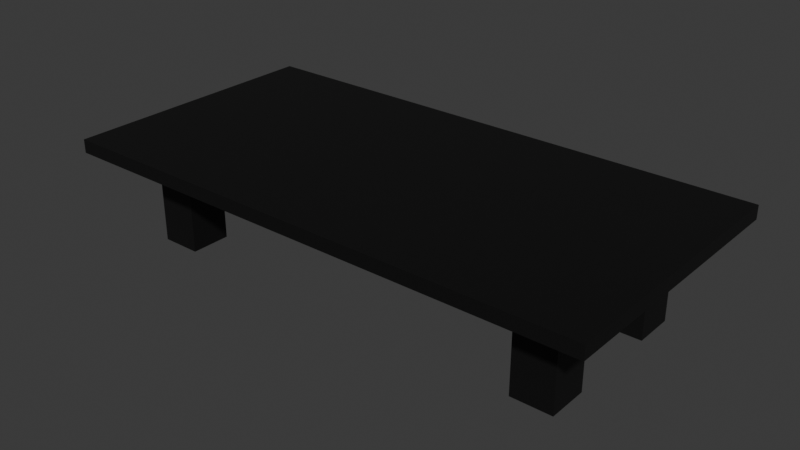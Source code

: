 # Source: Table_dadami.blend  (saved by Blender 4.3.34; exported with 4.5.12 LTS)
import bpy
from mathutils import Matrix  # noqa: F401  (used for matrix-valued properties, if any)

bpy.ops.wm.read_factory_settings(use_empty=True)
scene = bpy.context.scene
scene.name = 'Scene'

# ---- collections
col_collection = bpy.data.collections.new('Collection'); scene.collection.children.link(col_collection)

# ---- materials (node trees are filled in below, after node groups)
mat_tablematerial_002 = bpy.data.materials.new('tableMaterial.002')

# ---- material node trees
mat_tablematerial_002.use_nodes = True; mat_tablematerial_002.node_tree.nodes.clear()
_N = mat_tablematerial_002.node_tree.nodes; _L = mat_tablematerial_002.node_tree.links
n0 = _N.new('ShaderNodeBsdfPrincipled'); n0.name = 'Principled BSDF'; n0.location = (10, 300)
n0.inputs[0].default_value = (0.02096, 0.02096, 0.02096, 1.0)
n0.inputs[1].default_value = 0.8
n0.inputs[3].default_value = 2.0
n1 = _N.new('ShaderNodeOutputMaterial'); n1.name = 'Material Output'; n1.location = (300, 300)
_L.new(n0.outputs[0], n1.inputs[0])
n1.is_active_output = True

# ---- world
world_world = bpy.data.worlds.new('World'); scene.world = world_world
world_world.use_nodes = True; world_world.node_tree.nodes.clear()
_N = world_world.node_tree.nodes; _L = world_world.node_tree.links
n0 = _N.new('ShaderNodeOutputWorld'); n0.name = 'World Output'; n0.location = (300, 300)
n1 = _N.new('ShaderNodeBackground'); n1.name = 'Background'; n1.location = (10, 300)
n1.inputs[0].default_value = (0.05088, 0.05088, 0.05088, 1.0)
_L.new(n1.outputs[0], n0.inputs[0])
n0.is_active_output = True
world_world.color = (0.05088, 0.05088, 0.05088)
world_world.sun_shadow_jitter_overblur = 0.0

# ---- meshes
me_cube_001 = bpy.data.meshes.new('Cube.001')
me_cube_001.from_pydata([(-1.0, -1.0, -1.0), (-1.0, -1.0, 1.0), (-1.0, 1.0, -1.0), (-1.0, 1.0, 1.0), (1.0, -1.0, -1.0), (1.0, -1.0, 1.0), (1.0, 1.0, -1.0), (1.0, 1.0, 1.0)], [], [(0, 1, 3, 2), (2, 3, 7, 6), (6, 7, 5, 4), (4, 5, 1, 0), (2, 6, 4, 0), (7, 3, 1, 5)])
_uv = me_cube_001.uv_layers.new(name='UVMap')
_uv.uv.foreach_set('vector', [0.375, 0.0, 0.625, 0.0, 0.625, 0.25, 0.375, 0.25, 0.375, 0.25, 0.625, 0.25, 0.625, 0.5, 0.375, 0.5, 0.375, 0.5, 0.625, 0.5, 0.625, 0.75, 0.375, 0.75, 0.375, 0.75, 0.625, 0.75, 0.625, 1.0, 0.375, 1.0, 0.125, 0.5, 0.375, 0.5, 0.375, 0.75, 0.125, 0.75, 0.625, 0.5, 0.875, 0.5, 0.875, 0.75, 0.625, 0.75])
me_cube_001.materials.append(mat_tablematerial_002)
me_cube_001.update()
me_cube_002 = bpy.data.meshes.new('Cube.002')
me_cube_002.from_pydata([(-1.0, -1.0, -1.0), (-1.0, -1.0, 1.0), (-1.0, 1.0, -1.0), (-1.0, 1.0, 1.0), (1.0, -1.0, -1.0), (1.0, -1.0, 1.0), (1.0, 1.0, -1.0), (1.0, 1.0, 1.0)], [], [(0, 1, 3, 2), (2, 3, 7, 6), (6, 7, 5, 4), (4, 5, 1, 0), (2, 6, 4, 0), (7, 3, 1, 5)])
_uv = me_cube_002.uv_layers.new(name='UVMap')
_uv.uv.foreach_set('vector', [0.375, 0.0, 0.625, 0.0, 0.625, 0.25, 0.375, 0.25, 0.375, 0.25, 0.625, 0.25, 0.625, 0.5, 0.375, 0.5, 0.375, 0.5, 0.625, 0.5, 0.625, 0.75, 0.375, 0.75, 0.375, 0.75, 0.625, 0.75, 0.625, 1.0, 0.375, 1.0, 0.125, 0.5, 0.375, 0.5, 0.375, 0.75, 0.125, 0.75, 0.625, 0.5, 0.875, 0.5, 0.875, 0.75, 0.625, 0.75])
me_cube_002.materials.append(mat_tablematerial_002)
me_cube_002.update()
me_cube_003 = bpy.data.meshes.new('Cube.003')
me_cube_003.from_pydata([(-1.0, -1.0, -1.0), (-1.0, -1.0, 1.0), (-1.0, 1.0, -1.0), (-1.0, 1.0, 1.0), (1.0, -1.0, -1.0), (1.0, -1.0, 1.0), (1.0, 1.0, -1.0), (1.0, 1.0, 1.0)], [], [(0, 1, 3, 2), (2, 3, 7, 6), (6, 7, 5, 4), (4, 5, 1, 0), (2, 6, 4, 0), (7, 3, 1, 5)])
_uv = me_cube_003.uv_layers.new(name='UVMap')
_uv.uv.foreach_set('vector', [0.375, 0.0, 0.625, 0.0, 0.625, 0.25, 0.375, 0.25, 0.375, 0.25, 0.625, 0.25, 0.625, 0.5, 0.375, 0.5, 0.375, 0.5, 0.625, 0.5, 0.625, 0.75, 0.375, 0.75, 0.375, 0.75, 0.625, 0.75, 0.625, 1.0, 0.375, 1.0, 0.125, 0.5, 0.375, 0.5, 0.375, 0.75, 0.125, 0.75, 0.625, 0.5, 0.875, 0.5, 0.875, 0.75, 0.625, 0.75])
me_cube_003.materials.append(mat_tablematerial_002)
me_cube_003.update()
me_cube_004 = bpy.data.meshes.new('Cube.004')
me_cube_004.from_pydata([(-1.0, -1.0, -1.0), (-1.0, -1.0, 1.0), (-1.0, 1.0, -1.0), (-1.0, 1.0, 1.0), (1.0, -1.0, -1.0), (1.0, -1.0, 1.0), (1.0, 1.0, -1.0), (1.0, 1.0, 1.0)], [], [(0, 1, 3, 2), (2, 3, 7, 6), (6, 7, 5, 4), (4, 5, 1, 0), (2, 6, 4, 0), (7, 3, 1, 5)])
_uv = me_cube_004.uv_layers.new(name='UVMap')
_uv.uv.foreach_set('vector', [0.375, 0.0, 0.625, 0.0, 0.625, 0.25, 0.375, 0.25, 0.375, 0.25, 0.625, 0.25, 0.625, 0.5, 0.375, 0.5, 0.375, 0.5, 0.625, 0.5, 0.625, 0.75, 0.375, 0.75, 0.375, 0.75, 0.625, 0.75, 0.625, 1.0, 0.375, 1.0, 0.125, 0.5, 0.375, 0.5, 0.375, 0.75, 0.125, 0.75, 0.625, 0.5, 0.875, 0.5, 0.875, 0.75, 0.625, 0.75])
me_cube_004.materials.append(mat_tablematerial_002)
me_cube_004.update()
me_cube_005 = bpy.data.meshes.new('Cube.005')
me_cube_005.from_pydata([(-1.0, -1.0, -1.0), (-1.0, -1.0, 1.0), (-1.0, 1.0, -1.0), (-1.0, 1.0, 1.0), (1.0, -1.0, -1.0), (1.0, -1.0, 1.0), (1.0, 1.0, -1.0), (1.0, 1.0, 1.0)], [], [(0, 1, 3, 2), (2, 3, 7, 6), (6, 7, 5, 4), (4, 5, 1, 0), (2, 6, 4, 0), (7, 3, 1, 5)])
_uv = me_cube_005.uv_layers.new(name='UVMap')
_uv.uv.foreach_set('vector', [0.375, 0.0, 0.625, 0.0, 0.625, 0.25, 0.375, 0.25, 0.375, 0.25, 0.625, 0.25, 0.625, 0.5, 0.375, 0.5, 0.375, 0.5, 0.625, 0.5, 0.625, 0.75, 0.375, 0.75, 0.375, 0.75, 0.625, 0.75, 0.625, 1.0, 0.375, 1.0, 0.125, 0.5, 0.375, 0.5, 0.375, 0.75, 0.125, 0.75, 0.625, 0.5, 0.875, 0.5, 0.875, 0.75, 0.625, 0.75])
me_cube_005.materials.append(mat_tablematerial_002)
me_cube_005.update()

# ---- objects
ob_tableplane = bpy.data.objects.new('tablePlane', me_cube_001)
ob_leg_1 = bpy.data.objects.new('leg 1', me_cube_002)
ob_leg_2 = bpy.data.objects.new('leg 2', me_cube_003)
ob_leg_3 = bpy.data.objects.new('leg 3', me_cube_004)
ob_leg_4 = bpy.data.objects.new('leg 4', me_cube_005)

# ---- transforms, parenting, visibility, modifiers, constraints
ob_tableplane.location = (0.0, 0.0, 2.0)
ob_tableplane.scale = (-4.0, 2.0, -0.1)
ob_leg_1.location = (-3.0, -1.0, 1.2)
ob_leg_1.scale = (0.3, 0.3, 0.7)
ob_leg_2.location = (3.0, -1.0, 1.2)
ob_leg_2.scale = (0.3, 0.3, 0.7)
ob_leg_3.location = (-3.0, 1.0, 1.2)
ob_leg_3.scale = (0.3, 0.3, 0.7)
ob_leg_4.location = (3.0, 1.0, 1.2)
ob_leg_4.scale = (0.3, 0.3, 0.7)

# ---- collection membership
col_collection.objects.link(ob_tableplane)
col_collection.objects.link(ob_leg_1)
col_collection.objects.link(ob_leg_2)
col_collection.objects.link(ob_leg_3)
col_collection.objects.link(ob_leg_4)

# ---- scene / render settings (as saved in the file)
scene.frame_start = 1; scene.frame_end = 250; scene.frame_set(1)
scene.render.engine = 'BLENDER_EEVEE_NEXT'
bpy.context.view_layer.update()

# ---- added for rendering (the .blend has no active camera and no usable light): camera, sun
cam_auto = bpy.data.cameras.new('AutoCamera')
cam_auto.lens = 50.0
cam_auto.sensor_width = 36.0
cam_auto.clip_end = 1000.0
ob_auto_camera = bpy.data.objects.new('AutoCamera', cam_auto)
scene.collection.objects.link(ob_auto_camera)
ob_auto_camera.location = (8.40683, -10.0882, 8.02546)
ob_auto_camera.rotation_euler = (1.09748, -7.21219e-08, 0.694738)
scene.camera = ob_auto_camera
light_auto_sun = bpy.data.lights.new('AutoSun', 'SUN')
light_auto_sun.energy = 3.0
light_auto_sun.angle = 0.0523599
ob_auto_sun = bpy.data.objects.new('AutoSun', light_auto_sun)
scene.collection.objects.link(ob_auto_sun)
ob_auto_sun.rotation_euler = (0.872665, 0.174533, 0.523599)
bpy.context.view_layer.update()
